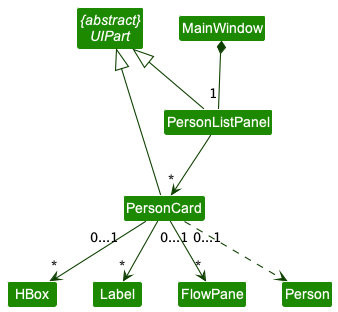

The diagram above was rendered by PlantUML. Its source (embedded in the PNG):
@startuml
!include style.puml
skinparam arrowThickness 1.1
skinparam arrowColor UI_COLOR_T4
skinparam classBackgroundColor UI_COLOR

abstract Class "{abstract}\nUIPart"
Class PersonCard
Class PersonListPanel
Class HBox
Class Label
Class FlowPane
Class Person
Class MainWindow

MainWindow *-- "1" "PersonListPanel"
PersonListPanel --> "*" PersonCard
"PersonCard" "0...1   " --> "*" "HBox"
"PersonCard" "0...1" --> "*" "Label"
"PersonCard" "   0...1" --> "*" "FlowPane"
"{abstract}\nUIPart" <|-- PersonCard
"{abstract}\nUIPart" <|-- PersonListPanel
PersonCard ..> Person

Class Person {
toDisplayString()
}




@enduml